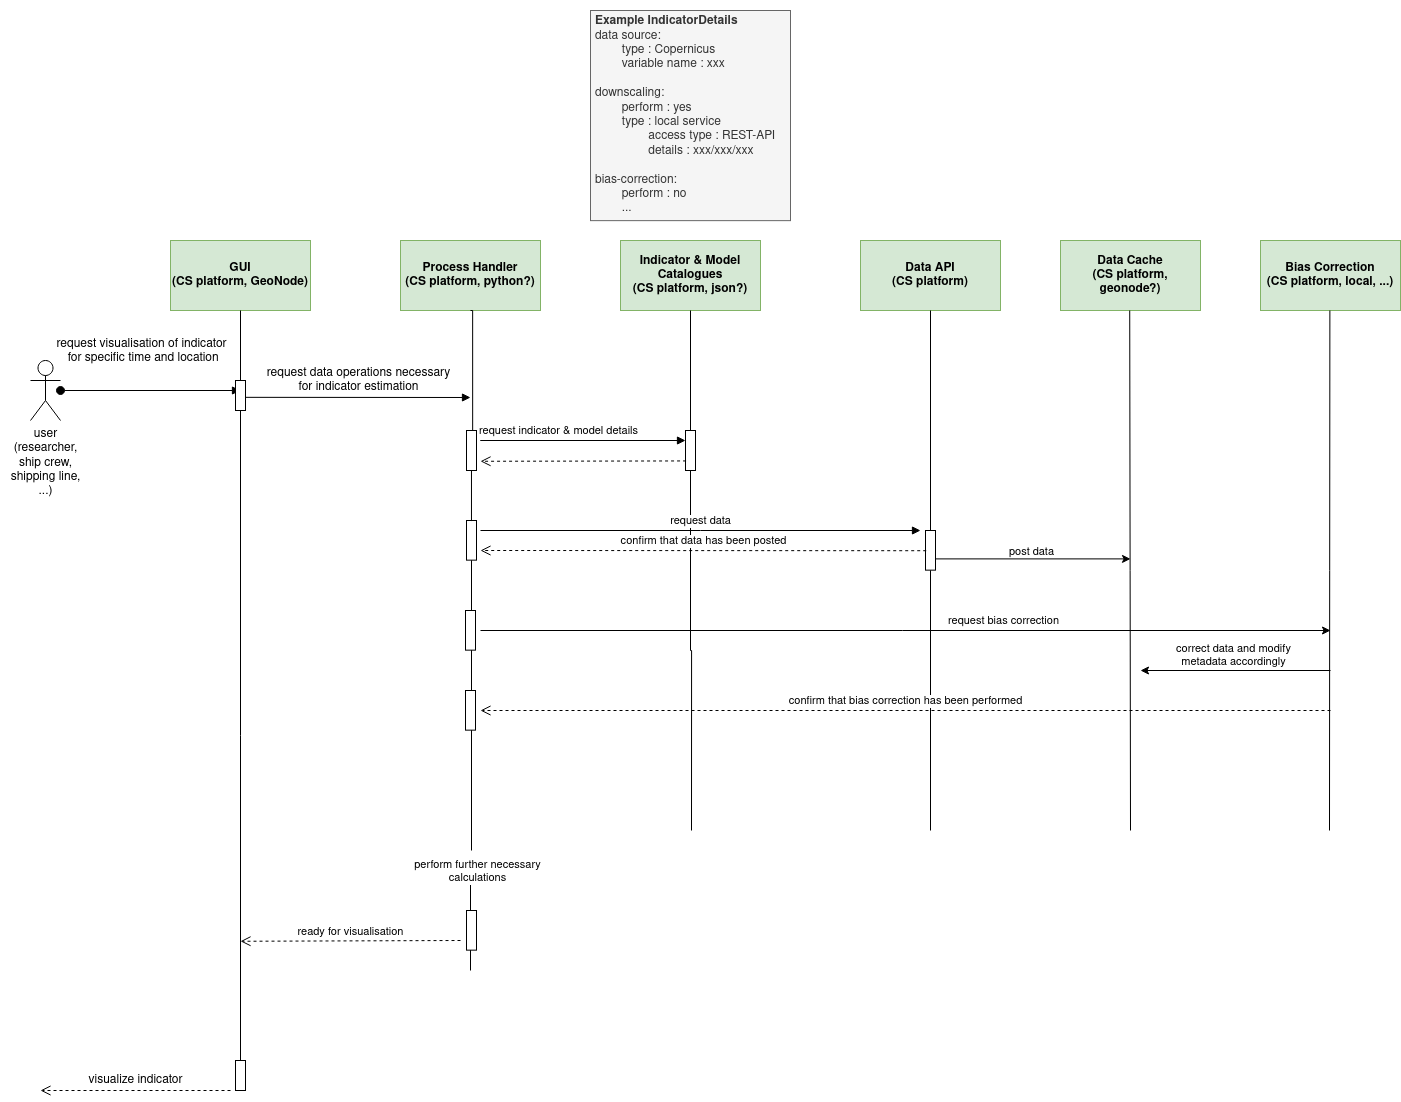

The diagram above was exported from draw.io. Its source (the exported page's mxGraphModel, read from the mxfile embedded in the PNG):
<mxGraphModel dx="2638" dy="2240" grid="1" gridSize="10" guides="1" tooltips="1" connect="1" arrows="1" fold="1" page="1" pageScale="1" pageWidth="827" pageHeight="1169" math="0" shadow="0">
  <root>
    <mxCell id="0" />
    <mxCell id="1" parent="0" />
    <mxCell id="y_mp2Ru7wy9fUiygbAaH-1" value="" style="group" parent="1" connectable="0" vertex="1">
      <mxGeometry x="-810" y="170" width="1189.9963075542005" height="850" as="geometry" />
    </mxCell>
    <mxCell id="y_mp2Ru7wy9fUiygbAaH-2" value="user&lt;div&gt; (researcher, &lt;br&gt;&lt;/div&gt;&lt;div&gt;ship crew,&lt;/div&gt;&lt;div&gt;shipping line,&lt;/div&gt;&lt;div&gt;...)&lt;br&gt;&lt;/div&gt;&lt;div&gt;&lt;br&gt;&lt;/div&gt;" style="shape=umlActor;verticalLabelPosition=bottom;verticalAlign=top;html=1;fontColor=default;strokeColor=default;fillColor=default;" parent="y_mp2Ru7wy9fUiygbAaH-1" vertex="1">
      <mxGeometry x="30" y="120" width="30" height="60" as="geometry" />
    </mxCell>
    <mxCell id="y_mp2Ru7wy9fUiygbAaH-3" value="" style="html=1;verticalAlign=bottom;startArrow=oval;endArrow=block;startSize=8;rounded=0;fontColor=default;fillColor=default;strokeColor=default;" parent="y_mp2Ru7wy9fUiygbAaH-1" source="y_mp2Ru7wy9fUiygbAaH-2" edge="1">
      <mxGeometry y="20" relative="1" as="geometry">
        <mxPoint x="290" y="150" as="sourcePoint" />
        <mxPoint x="240" y="150" as="targetPoint" />
        <mxPoint as="offset" />
      </mxGeometry>
    </mxCell>
    <mxCell id="y_mp2Ru7wy9fUiygbAaH-4" value="&lt;div&gt;&lt;br&gt;&lt;/div&gt;" style="edgeLabel;html=1;align=center;verticalAlign=middle;resizable=0;points=[];fontSize=12;" parent="y_mp2Ru7wy9fUiygbAaH-3" connectable="0" vertex="1">
      <mxGeometry x="-0.3263" y="4" relative="1" as="geometry">
        <mxPoint x="55" y="-26" as="offset" />
      </mxGeometry>
    </mxCell>
    <mxCell id="y_mp2Ru7wy9fUiygbAaH-5" value="&lt;div&gt;request visualisation of indicator&lt;/div&gt;&lt;div&gt;&amp;nbsp;for specific time and location&lt;/div&gt;" style="edgeLabel;html=1;align=center;verticalAlign=middle;resizable=0;points=[];fontSize=12;" parent="y_mp2Ru7wy9fUiygbAaH-3" connectable="0" vertex="1">
      <mxGeometry x="-0.2" y="2" relative="1" as="geometry">
        <mxPoint x="8" y="-38" as="offset" />
      </mxGeometry>
    </mxCell>
    <mxCell id="y_mp2Ru7wy9fUiygbAaH-6" value="&lt;div&gt;Process Handler&lt;/div&gt;&lt;div&gt;(CS platform, python?)&lt;br&gt;&lt;/div&gt;" style="text;html=1;strokeColor=#82b366;fillColor=#d5e8d4;align=center;verticalAlign=middle;whiteSpace=wrap;rounded=0;fontStyle=1" parent="y_mp2Ru7wy9fUiygbAaH-1" vertex="1">
      <mxGeometry x="400" width="140" height="70" as="geometry" />
    </mxCell>
    <mxCell id="y_mp2Ru7wy9fUiygbAaH-7" style="edgeStyle=orthogonalEdgeStyle;rounded=0;orthogonalLoop=1;jettySize=auto;html=1;endArrow=none;endFill=0;" parent="y_mp2Ru7wy9fUiygbAaH-1" source="y_mp2Ru7wy9fUiygbAaH-8" edge="1">
      <mxGeometry relative="1" as="geometry">
        <mxPoint x="471" y="610" as="targetPoint" />
      </mxGeometry>
    </mxCell>
    <mxCell id="y_mp2Ru7wy9fUiygbAaH-8" value="" style="html=1;points=[];perimeter=orthogonalPerimeter;labelBackgroundColor=default;fontSize=12;fontColor=default;strokeColor=default;fillColor=default;" parent="y_mp2Ru7wy9fUiygbAaH-1" vertex="1">
      <mxGeometry x="466" y="279.9999999999999" width="10" height="39.65" as="geometry" />
    </mxCell>
    <mxCell id="y_mp2Ru7wy9fUiygbAaH-9" value="" style="edgeStyle=orthogonalEdgeStyle;rounded=0;orthogonalLoop=1;jettySize=auto;html=1;labelBackgroundColor=default;fontSize=12;fontColor=default;endArrow=none;endFill=0;strokeColor=default;fillColor=default;startArrow=none;exitX=0.5;exitY=1;exitDx=0;exitDy=0;entryX=0.617;entryY=0.021;entryDx=0;entryDy=0;entryPerimeter=0;" parent="y_mp2Ru7wy9fUiygbAaH-1" source="y_mp2Ru7wy9fUiygbAaH-6" target="y_mp2Ru7wy9fUiygbAaH-13" edge="1">
      <mxGeometry relative="1" as="geometry">
        <mxPoint x="470" y="280" as="targetPoint" />
        <mxPoint x="470" y="70" as="sourcePoint" />
        <Array as="points">
          <mxPoint x="472" y="70" />
        </Array>
      </mxGeometry>
    </mxCell>
    <mxCell id="y_mp2Ru7wy9fUiygbAaH-12" style="edgeStyle=orthogonalEdgeStyle;rounded=0;jumpStyle=gap;orthogonalLoop=1;jettySize=auto;html=1;entryX=0.497;entryY=0.014;entryDx=0;entryDy=0;entryPerimeter=0;endArrow=none;endFill=0;" parent="y_mp2Ru7wy9fUiygbAaH-1" source="y_mp2Ru7wy9fUiygbAaH-13" target="y_mp2Ru7wy9fUiygbAaH-8" edge="1">
      <mxGeometry relative="1" as="geometry" />
    </mxCell>
    <mxCell id="y_mp2Ru7wy9fUiygbAaH-13" value="" style="html=1;points=[];perimeter=orthogonalPerimeter;labelBackgroundColor=default;fontSize=12;fontColor=default;strokeColor=default;fillColor=default;" parent="y_mp2Ru7wy9fUiygbAaH-1" vertex="1">
      <mxGeometry x="466" y="190.00000000000006" width="10" height="40" as="geometry" />
    </mxCell>
    <mxCell id="y_mp2Ru7wy9fUiygbAaH-14" value="&lt;div&gt;GUI&lt;/div&gt;&lt;div&gt;(CS platform, GeoNode)&lt;br&gt;&lt;/div&gt;" style="text;html=1;strokeColor=#82b366;fillColor=#d5e8d4;align=center;verticalAlign=middle;whiteSpace=wrap;rounded=0;fontStyle=1" parent="y_mp2Ru7wy9fUiygbAaH-1" vertex="1">
      <mxGeometry x="170" width="140" height="70" as="geometry" />
    </mxCell>
    <mxCell id="y_mp2Ru7wy9fUiygbAaH-15" value="&lt;div&gt;request data operations necessary &lt;br&gt;&lt;/div&gt;&lt;div&gt;for indicator estimation&lt;br&gt;&lt;/div&gt;" style="html=1;verticalAlign=bottom;endArrow=block;rounded=0;exitX=1.039;exitY=0.561;exitDx=0;exitDy=0;exitPerimeter=0;fontSize=12;" parent="y_mp2Ru7wy9fUiygbAaH-1" source="y_mp2Ru7wy9fUiygbAaH-16" edge="1">
      <mxGeometry width="80" relative="1" as="geometry">
        <mxPoint x="240" y="180" as="sourcePoint" />
        <mxPoint x="470" y="157" as="targetPoint" />
      </mxGeometry>
    </mxCell>
    <mxCell id="y_mp2Ru7wy9fUiygbAaH-16" value="" style="html=1;points=[];perimeter=orthogonalPerimeter;" parent="y_mp2Ru7wy9fUiygbAaH-1" vertex="1">
      <mxGeometry x="235" y="140" width="10" height="30" as="geometry" />
    </mxCell>
    <mxCell id="y_mp2Ru7wy9fUiygbAaH-17" value="" style="edgeStyle=orthogonalEdgeStyle;rounded=0;orthogonalLoop=1;jettySize=auto;html=1;labelBackgroundColor=default;fontSize=12;fontColor=default;endArrow=none;endFill=0;strokeColor=default;fillColor=default;startArrow=none;exitX=0.5;exitY=1;exitDx=0;exitDy=0;" parent="y_mp2Ru7wy9fUiygbAaH-1" source="y_mp2Ru7wy9fUiygbAaH-14" target="y_mp2Ru7wy9fUiygbAaH-16" edge="1">
      <mxGeometry relative="1" as="geometry">
        <mxPoint x="240" y="840" as="targetPoint" />
        <mxPoint x="240" y="100" as="sourcePoint" />
      </mxGeometry>
    </mxCell>
    <mxCell id="y_mp2Ru7wy9fUiygbAaH-18" value="" style="html=1;points=[];perimeter=orthogonalPerimeter;" parent="y_mp2Ru7wy9fUiygbAaH-1" vertex="1">
      <mxGeometry x="235" y="820" width="10" height="30" as="geometry" />
    </mxCell>
    <mxCell id="y_mp2Ru7wy9fUiygbAaH-19" value="visualize indicator" style="html=1;verticalAlign=bottom;endArrow=open;dashed=1;endSize=8;rounded=0;fontSize=12;" parent="y_mp2Ru7wy9fUiygbAaH-1" edge="1">
      <mxGeometry relative="1" as="geometry">
        <mxPoint x="230" y="850" as="sourcePoint" />
        <mxPoint x="40" y="850" as="targetPoint" />
      </mxGeometry>
    </mxCell>
    <mxCell id="y_mp2Ru7wy9fUiygbAaH-20" value="" style="edgeStyle=orthogonalEdgeStyle;rounded=0;orthogonalLoop=1;jettySize=auto;html=1;labelBackgroundColor=default;fontSize=12;fontColor=default;endArrow=none;endFill=0;strokeColor=default;fillColor=default;startArrow=none;exitX=0.5;exitY=1;exitDx=0;exitDy=0;entryX=0.5;entryY=0;entryDx=0;entryDy=0;entryPerimeter=0;" parent="y_mp2Ru7wy9fUiygbAaH-1" source="y_mp2Ru7wy9fUiygbAaH-16" target="y_mp2Ru7wy9fUiygbAaH-18" edge="1">
      <mxGeometry relative="1" as="geometry">
        <mxPoint x="240" y="741.1599999999999" as="targetPoint" />
        <mxPoint x="240" y="190" as="sourcePoint" />
      </mxGeometry>
    </mxCell>
    <mxCell id="y_mp2Ru7wy9fUiygbAaH-21" value="&lt;div&gt;Indicator &amp;amp; Model Catalogues&lt;/div&gt;&lt;div&gt;(CS platform, json?)&lt;br&gt;&lt;/div&gt;" style="text;html=1;strokeColor=#82b366;fillColor=#d5e8d4;align=center;verticalAlign=middle;whiteSpace=wrap;rounded=0;labelBorderColor=none;spacingTop=0;fontStyle=1" parent="y_mp2Ru7wy9fUiygbAaH-1" vertex="1">
      <mxGeometry x="620" width="140" height="70" as="geometry" />
    </mxCell>
    <mxCell id="y_mp2Ru7wy9fUiygbAaH-22" value="" style="edgeStyle=orthogonalEdgeStyle;rounded=0;orthogonalLoop=1;jettySize=auto;html=1;endArrow=none;shadow=0;endFill=0;jumpStyle=gap;" parent="y_mp2Ru7wy9fUiygbAaH-1" source="y_mp2Ru7wy9fUiygbAaH-21" target="y_mp2Ru7wy9fUiygbAaH-23" edge="1">
      <mxGeometry relative="1" as="geometry">
        <mxPoint x="690" y="710" as="targetPoint" />
        <mxPoint x="690" y="70" as="sourcePoint" />
      </mxGeometry>
    </mxCell>
    <mxCell id="y_mp2Ru7wy9fUiygbAaH-23" value="" style="html=1;points=[];perimeter=orthogonalPerimeter;labelBackgroundColor=default;fontSize=12;fontColor=default;strokeColor=default;fillColor=default;" parent="y_mp2Ru7wy9fUiygbAaH-1" vertex="1">
      <mxGeometry x="685" y="190.00000000000006" width="10" height="40" as="geometry" />
    </mxCell>
    <mxCell id="y_mp2Ru7wy9fUiygbAaH-26" value="&lt;div&gt;Data API&lt;/div&gt;&lt;div&gt;(CS platform)&lt;br&gt;&lt;/div&gt;" style="text;html=1;strokeColor=#82b366;fillColor=#d5e8d4;align=center;verticalAlign=middle;whiteSpace=wrap;rounded=0;labelBorderColor=none;fontStyle=1" parent="y_mp2Ru7wy9fUiygbAaH-1" vertex="1">
      <mxGeometry x="860" width="140" height="70" as="geometry" />
    </mxCell>
    <mxCell id="y_mp2Ru7wy9fUiygbAaH-27" style="edgeStyle=orthogonalEdgeStyle;rounded=0;jumpStyle=gap;orthogonalLoop=1;jettySize=auto;html=1;endArrow=none;endFill=0;" parent="y_mp2Ru7wy9fUiygbAaH-1" source="y_mp2Ru7wy9fUiygbAaH-23" edge="1">
      <mxGeometry relative="1" as="geometry">
        <mxPoint x="691" y="590" as="targetPoint" />
      </mxGeometry>
    </mxCell>
    <mxCell id="y_mp2Ru7wy9fUiygbAaH-28" style="edgeStyle=orthogonalEdgeStyle;rounded=0;jumpStyle=gap;orthogonalLoop=1;jettySize=auto;html=1;endArrow=none;endFill=0;" parent="y_mp2Ru7wy9fUiygbAaH-1" source="y_mp2Ru7wy9fUiygbAaH-26" edge="1">
      <mxGeometry relative="1" as="geometry">
        <mxPoint x="930" y="590" as="targetPoint" />
      </mxGeometry>
    </mxCell>
    <mxCell id="y_mp2Ru7wy9fUiygbAaH-30" value="" style="html=1;points=[];perimeter=orthogonalPerimeter;labelBackgroundColor=default;fontSize=12;fontColor=default;strokeColor=default;fillColor=default;" parent="y_mp2Ru7wy9fUiygbAaH-1" vertex="1">
      <mxGeometry x="465" y="369.9999999999999" width="10" height="39.65" as="geometry" />
    </mxCell>
    <mxCell id="y_mp2Ru7wy9fUiygbAaH-31" value="" style="endArrow=classic;html=1;rounded=0;" parent="y_mp2Ru7wy9fUiygbAaH-1" edge="1">
      <mxGeometry width="50" height="50" relative="1" as="geometry">
        <mxPoint x="930" y="318.4" as="sourcePoint" />
        <mxPoint x="1130" y="318.4" as="targetPoint" />
      </mxGeometry>
    </mxCell>
    <mxCell id="y_mp2Ru7wy9fUiygbAaH-34" value="" style="html=1;points=[];perimeter=orthogonalPerimeter;labelBackgroundColor=default;fontSize=12;fontColor=default;strokeColor=default;fillColor=default;" parent="y_mp2Ru7wy9fUiygbAaH-1" vertex="1">
      <mxGeometry x="465" y="449.9999999999999" width="10" height="39.65" as="geometry" />
    </mxCell>
    <mxCell id="y_mp2Ru7wy9fUiygbAaH-35" style="edgeStyle=orthogonalEdgeStyle;rounded=0;orthogonalLoop=1;jettySize=auto;html=1;endArrow=none;endFill=0;" parent="y_mp2Ru7wy9fUiygbAaH-1" edge="1">
      <mxGeometry relative="1" as="geometry">
        <mxPoint x="470" y="730" as="targetPoint" />
        <mxPoint x="470" y="700" as="sourcePoint" />
        <Array as="points">
          <mxPoint x="470" y="640" />
        </Array>
      </mxGeometry>
    </mxCell>
    <mxCell id="y_mp2Ru7wy9fUiygbAaH-36" value="&lt;div&gt;perform further necessary&lt;/div&gt;&lt;div&gt;calculations&lt;br&gt;&lt;/div&gt;" style="edgeLabel;html=1;align=center;verticalAlign=middle;resizable=0;points=[];" parent="y_mp2Ru7wy9fUiygbAaH-1" connectable="0" vertex="1">
      <mxGeometry x="475.99999800339396" y="630" as="geometry" />
    </mxCell>
    <mxCell id="y_mp2Ru7wy9fUiygbAaH-38" value="&lt;div&gt;&lt;br&gt;&lt;/div&gt;" style="edgeLabel;html=1;align=center;verticalAlign=middle;resizable=0;points=[];" parent="y_mp2Ru7wy9fUiygbAaH-1" connectable="0" vertex="1">
      <mxGeometry x="829.9963075542005" y="340.0014990668283" as="geometry">
        <mxPoint x="-14" y="-5" as="offset" />
      </mxGeometry>
    </mxCell>
    <mxCell id="y_mp2Ru7wy9fUiygbAaH-39" value="" style="html=1;points=[];perimeter=orthogonalPerimeter;labelBackgroundColor=default;fontSize=12;fontColor=default;strokeColor=default;fillColor=default;" parent="y_mp2Ru7wy9fUiygbAaH-1" vertex="1">
      <mxGeometry x="466" y="669.9999999999999" width="10" height="39.65" as="geometry" />
    </mxCell>
    <mxCell id="EyXlbbAvDaXSYZ8VhdNL-1" value="" style="html=1;points=[];perimeter=orthogonalPerimeter;labelBackgroundColor=default;fontSize=12;fontColor=default;strokeColor=default;fillColor=default;" vertex="1" parent="y_mp2Ru7wy9fUiygbAaH-1">
      <mxGeometry x="925" y="289.9999999999999" width="10" height="39.65" as="geometry" />
    </mxCell>
    <mxCell id="EyXlbbAvDaXSYZ8VhdNL-2" value="&lt;div&gt;request indicator &amp;amp; model details&lt;/div&gt;" style="html=1;verticalAlign=bottom;endArrow=block;edgeStyle=elbowEdgeStyle;elbow=vertical;curved=0;rounded=0;" edge="1" parent="y_mp2Ru7wy9fUiygbAaH-1" target="y_mp2Ru7wy9fUiygbAaH-23">
      <mxGeometry width="80" relative="1" as="geometry">
        <mxPoint x="530" y="200.00000000000003" as="sourcePoint" />
        <mxPoint x="610" y="200.00000000000003" as="targetPoint" />
        <Array as="points">
          <mxPoint x="480" y="200" />
        </Array>
      </mxGeometry>
    </mxCell>
    <mxCell id="EyXlbbAvDaXSYZ8VhdNL-10" value="&lt;div&gt;request data&lt;/div&gt;" style="html=1;verticalAlign=bottom;endArrow=block;edgeStyle=elbowEdgeStyle;elbow=vertical;curved=0;rounded=0;" edge="1" parent="y_mp2Ru7wy9fUiygbAaH-1">
      <mxGeometry width="80" relative="1" as="geometry">
        <mxPoint x="480" y="290" as="sourcePoint" />
        <mxPoint x="920" y="290" as="targetPoint" />
      </mxGeometry>
    </mxCell>
    <mxCell id="y_mp2Ru7wy9fUiygbAaH-44" value="&lt;div&gt;&lt;br&gt;&lt;/div&gt;&lt;div&gt;&lt;b&gt;Example IndicatorDetails&lt;/b&gt;&lt;/div&gt;&lt;div&gt;data source:&lt;/div&gt;&lt;div&gt;&lt;span style=&quot;white-space: pre;&quot;&gt;&#09;&lt;/span&gt;type : Copernicus&lt;/div&gt;&lt;div&gt;&lt;span style=&quot;white-space: pre;&quot;&gt;&#09;&lt;/span&gt;variable name : xxx&lt;br&gt;&lt;/div&gt;&lt;div&gt;&lt;b&gt;&lt;br&gt;&lt;/b&gt;&lt;/div&gt;&lt;div&gt;downscaling:&lt;/div&gt;&lt;div&gt;&lt;span style=&quot;white-space: pre;&quot;&gt;&#09;&lt;/span&gt;perform : yes&lt;/div&gt;&lt;div&gt;&lt;span style=&quot;white-space: pre;&quot;&gt;&#09;&lt;/span&gt;type : local service&lt;/div&gt;&lt;div&gt;&lt;span style=&quot;white-space: pre;&quot;&gt;&#09;&lt;/span&gt;&lt;span style=&quot;white-space: pre;&quot;&gt;&#09;&lt;/span&gt;access type : REST-API&lt;/div&gt;&lt;div&gt;&lt;span style=&quot;white-space: pre;&quot;&gt;&#09;&lt;/span&gt;&lt;span style=&quot;white-space: pre;&quot;&gt;&#09;&lt;/span&gt;details : xxx/xxx/xxx&lt;/div&gt;&lt;div&gt;&lt;br&gt;&lt;/div&gt;&lt;div&gt;bias-correction:&lt;/div&gt;&lt;div&gt;&lt;span style=&quot;white-space: pre;&quot;&gt;&#09;&lt;/span&gt;perform : no&lt;/div&gt;&lt;div&gt;&lt;span style=&quot;white-space: pre;&quot;&gt;&#09;&lt;/span&gt;...&lt;br&gt;&lt;/div&gt;&lt;div&gt;&lt;br&gt;&lt;/div&gt;&lt;div&gt;&lt;br&gt;&lt;/div&gt;&lt;div&gt;&lt;span style=&quot;white-space: pre;&quot;&gt;&#09;&lt;/span&gt;&lt;br&gt;&lt;/div&gt;" style="text;html=1;strokeColor=#666666;fillColor=#f5f5f5;spacing=5;spacingTop=-20;whiteSpace=wrap;overflow=hidden;rounded=0;fontColor=#333333;" parent="1" vertex="1">
      <mxGeometry x="-220" y="-60" width="200" height="210.14" as="geometry" />
    </mxCell>
    <mxCell id="y_mp2Ru7wy9fUiygbAaH-46" value="&lt;div&gt;Data Cache&lt;br&gt;&lt;/div&gt;&lt;div&gt;(CS platform, geonode?)&lt;br&gt;&lt;/div&gt;" style="text;html=1;strokeColor=#82b366;fillColor=#d5e8d4;align=center;verticalAlign=middle;whiteSpace=wrap;rounded=0;labelBorderColor=none;fontStyle=1" parent="1" vertex="1">
      <mxGeometry x="250" y="170" width="140" height="70" as="geometry" />
    </mxCell>
    <mxCell id="y_mp2Ru7wy9fUiygbAaH-47" style="edgeStyle=orthogonalEdgeStyle;rounded=0;jumpStyle=gap;orthogonalLoop=1;jettySize=auto;html=1;endArrow=none;endFill=0;" parent="1" edge="1">
      <mxGeometry relative="1" as="geometry">
        <mxPoint x="320" y="760" as="targetPoint" />
        <mxPoint x="319.23" y="240" as="sourcePoint" />
        <Array as="points">
          <mxPoint x="320" y="370" />
          <mxPoint x="320" y="370" />
        </Array>
      </mxGeometry>
    </mxCell>
    <mxCell id="y_mp2Ru7wy9fUiygbAaH-48" value="&lt;div&gt;post data&lt;br&gt;&lt;/div&gt;" style="edgeLabel;html=1;align=center;verticalAlign=middle;resizable=0;points=[];" parent="1" connectable="0" vertex="1">
      <mxGeometry x="229.9963075542006" y="480.0014990668283" as="geometry">
        <mxPoint x="-10" as="offset" />
      </mxGeometry>
    </mxCell>
    <mxCell id="y_mp2Ru7wy9fUiygbAaH-49" value="&lt;div&gt;Bias Correction&lt;br&gt;&lt;/div&gt;&lt;div&gt;(CS platform, local, ...)&lt;br&gt;&lt;/div&gt;" style="text;html=1;strokeColor=#82b366;fillColor=#d5e8d4;align=center;verticalAlign=middle;whiteSpace=wrap;rounded=0;labelBorderColor=none;fontStyle=1" parent="1" vertex="1">
      <mxGeometry x="450" y="170" width="140" height="70" as="geometry" />
    </mxCell>
    <mxCell id="y_mp2Ru7wy9fUiygbAaH-50" style="edgeStyle=orthogonalEdgeStyle;rounded=0;jumpStyle=gap;orthogonalLoop=1;jettySize=auto;html=1;endArrow=none;endFill=0;" parent="1" edge="1">
      <mxGeometry relative="1" as="geometry">
        <mxPoint x="519" y="760" as="targetPoint" />
        <mxPoint x="519.38" y="240" as="sourcePoint" />
        <Array as="points">
          <mxPoint x="519" y="370" />
          <mxPoint x="519" y="370" />
        </Array>
      </mxGeometry>
    </mxCell>
    <mxCell id="y_mp2Ru7wy9fUiygbAaH-51" value="" style="endArrow=classic;html=1;rounded=0;" parent="1" edge="1">
      <mxGeometry width="50" height="50" relative="1" as="geometry">
        <mxPoint x="-330" y="560" as="sourcePoint" />
        <mxPoint x="520" y="560" as="targetPoint" />
      </mxGeometry>
    </mxCell>
    <mxCell id="y_mp2Ru7wy9fUiygbAaH-52" value="&lt;div&gt;request bias correction&lt;br&gt;&lt;/div&gt;" style="edgeLabel;html=1;align=center;verticalAlign=middle;resizable=0;points=[];" parent="1" connectable="0" vertex="1">
      <mxGeometry x="209.9963075542006" y="550.0014990668283" as="geometry">
        <mxPoint x="-18" y="-1" as="offset" />
      </mxGeometry>
    </mxCell>
    <mxCell id="y_mp2Ru7wy9fUiygbAaH-53" value="" style="endArrow=classic;html=1;rounded=0;" parent="1" edge="1">
      <mxGeometry width="50" height="50" relative="1" as="geometry">
        <mxPoint x="520" y="600" as="sourcePoint" />
        <mxPoint x="330" y="600" as="targetPoint" />
      </mxGeometry>
    </mxCell>
    <mxCell id="y_mp2Ru7wy9fUiygbAaH-54" value="&lt;div&gt;correct data and modify&lt;/div&gt;&lt;div&gt;metadata accordingly&lt;br&gt;&lt;/div&gt;" style="edgeLabel;html=1;align=center;verticalAlign=middle;resizable=0;points=[];" parent="1" connectable="0" vertex="1">
      <mxGeometry x="439.9963075542006" y="585.0014990668283" as="geometry">
        <mxPoint x="-18" y="-1" as="offset" />
      </mxGeometry>
    </mxCell>
    <mxCell id="EyXlbbAvDaXSYZ8VhdNL-4" value="" style="html=1;verticalAlign=bottom;endArrow=open;dashed=1;endSize=8;edgeStyle=elbowEdgeStyle;elbow=vertical;curved=0;rounded=0;exitX=0.057;exitY=0.761;exitDx=0;exitDy=0;exitPerimeter=0;" edge="1" parent="1" source="y_mp2Ru7wy9fUiygbAaH-23">
      <mxGeometry relative="1" as="geometry">
        <mxPoint x="-310" y="350" as="sourcePoint" />
        <mxPoint x="-330" y="390" as="targetPoint" />
      </mxGeometry>
    </mxCell>
    <mxCell id="EyXlbbAvDaXSYZ8VhdNL-11" value="confirm that data has been posted" style="html=1;verticalAlign=bottom;endArrow=open;dashed=1;endSize=8;edgeStyle=elbowEdgeStyle;elbow=vertical;curved=0;rounded=0;exitX=0.071;exitY=0.51;exitDx=0;exitDy=0;exitPerimeter=0;" edge="1" parent="1" source="EyXlbbAvDaXSYZ8VhdNL-1">
      <mxGeometry relative="1" as="geometry">
        <mxPoint x="-20" y="450" as="sourcePoint" />
        <mxPoint x="-330" y="480" as="targetPoint" />
      </mxGeometry>
    </mxCell>
    <mxCell id="EyXlbbAvDaXSYZ8VhdNL-12" value="&lt;div&gt;confirm that bias correction has been performed&lt;/div&gt;" style="html=1;verticalAlign=bottom;endArrow=open;dashed=1;endSize=8;edgeStyle=elbowEdgeStyle;elbow=vertical;curved=0;rounded=0;" edge="1" parent="1">
      <mxGeometry relative="1" as="geometry">
        <mxPoint x="520" y="640" as="sourcePoint" />
        <mxPoint x="-330" y="640" as="targetPoint" />
      </mxGeometry>
    </mxCell>
    <mxCell id="EyXlbbAvDaXSYZ8VhdNL-14" value="ready for visualisation" style="html=1;verticalAlign=bottom;endArrow=open;dashed=1;endSize=8;edgeStyle=elbowEdgeStyle;elbow=vertical;curved=0;rounded=0;" edge="1" parent="1">
      <mxGeometry relative="1" as="geometry">
        <mxPoint x="-350" y="870" as="sourcePoint" />
        <mxPoint x="-570" y="870" as="targetPoint" />
      </mxGeometry>
    </mxCell>
  </root>
</mxGraphModel>